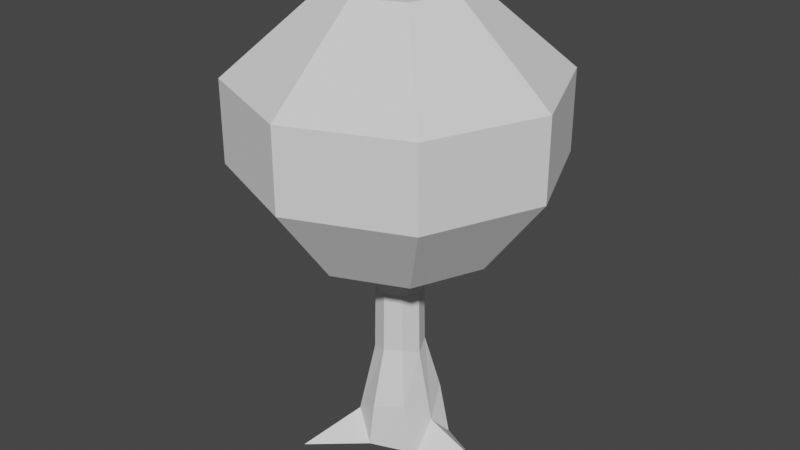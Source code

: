 # Source: OakTree_1.blend  (saved by Blender 2.93.20; exported with 4.5.12 LTS)
import bpy
from mathutils import Matrix  # noqa: F401  (used for matrix-valued properties, if any)

bpy.ops.wm.read_factory_settings(use_empty=True)
scene = bpy.context.scene
scene.name = 'Scene'

# ---- collections
col_collection = bpy.data.collections.new('Collection'); scene.collection.children.link(col_collection)

# ---- world
world_world = bpy.data.worlds.new('World'); scene.world = world_world
world_world.use_nodes = True; world_world.node_tree.nodes.clear()
_N = world_world.node_tree.nodes; _L = world_world.node_tree.links
n0 = _N.new('ShaderNodeOutputWorld'); n0.name = 'World Output'; n0.location = (300, 300)
n1 = _N.new('ShaderNodeBackground'); n1.name = 'Background'; n1.location = (10, 300)
n1.inputs[0].default_value = (0.05088, 0.05088, 0.05088, 1.0)
_L.new(n1.outputs[0], n0.inputs[0])
n0.is_active_output = True
world_world.color = (0.05088, 0.05088, 0.05088)
world_world.use_sun_shadow = False
world_world.sun_shadow_jitter_overblur = 0.0

# ---- meshes
me_circle = bpy.data.meshes.new('Circle')
me_circle.from_pydata([(6.204e-08, -0.7324, 3.906), (-0.7324, -3.6e-08, 3.906), (0.5179, 0.5179, 3.906), (0.5179, -0.5179, 3.906), (-0.5179, -0.5179, 3.906), (-0.5179, 0.5179, 3.906), (0.7324, 4.747e-09, 3.906), (-1.994e-09, 0.7324, 3.906), (1.358e-07, -1.752, 3.906), (-1.752, -3.894e-08, 3.906), (1.239, 1.239, 3.906), (1.239, -1.239, 3.906), (-1.239, -1.239, 3.906), (-1.239, 1.239, 3.906), (1.752, 5.855e-08, 3.906), (-1.74e-08, 1.752, 3.906), (1.358e-07, -1.752, 3.906), (-1.752, -3.894e-08, 3.906), (1.239, 1.239, 3.906), (1.239, -1.239, 3.906), (-1.239, -1.239, 3.906), (-1.239, 1.239, 3.906), (1.752, 5.855e-08, 3.906), (-1.74e-08, 1.752, 3.906), (1.937e-07, -2.841, 5.376), (-2.841, -6.314e-08, 5.376), (2.009, 2.009, 5.376), (2.009, -2.009, 5.376), (-2.009, -2.009, 5.376), (-2.009, 2.009, 5.376), (2.841, 9.493e-08, 5.376), (-5.465e-08, 2.841, 5.376), (1.937e-07, -2.841, 6.826), (-2.841, -6.314e-08, 6.826), (2.009, 2.009, 6.826), (2.009, -2.009, 6.826), (-2.009, -2.009, 6.826), (-2.009, 2.009, 6.826), (2.841, 9.493e-08, 6.826), (-5.465e-08, 2.841, 6.826), (1.096e-07, -1.145, 8.28), (-1.145, -7.664e-09, 8.28), (0.8099, 0.8098, 8.28), (0.8098, -0.8098, 8.28), (-0.8098, -0.8098, 8.28), (-0.8098, 0.8098, 8.28), (1.145, 5.606e-08, 8.28), (9.469e-09, 1.145, 8.28)], [], [(7, 5, 13, 15), (3, 6, 14, 11), (4, 0, 8, 12), (6, 2, 10, 14), (1, 4, 12, 9), (2, 7, 15, 10), (5, 1, 9, 13), (0, 3, 11, 8), (14, 10, 18, 22), (9, 12, 20, 17), (10, 15, 23, 18), (13, 9, 17, 21), (8, 11, 19, 16), (15, 13, 21, 23), (11, 14, 22, 19), (12, 8, 16, 20), (19, 22, 30, 27), (20, 16, 24, 28), (22, 18, 26, 30), (17, 20, 28, 25), (18, 23, 31, 26), (21, 17, 25, 29), (16, 19, 27, 24), (23, 21, 29, 31), (29, 25, 33, 37), (24, 27, 35, 32), (31, 29, 37, 39), (27, 30, 38, 35), (28, 24, 32, 36), (30, 26, 34, 38), (25, 28, 36, 33), (26, 31, 39, 34), (34, 39, 47, 42), (37, 33, 41, 45), (32, 35, 43, 40), (39, 37, 45, 47), (35, 38, 46, 43), (36, 32, 40, 44), (38, 34, 42, 46), (33, 36, 44, 41), (46, 42, 47, 45, 41, 44, 40, 43)])
_uv = me_circle.uv_layers.new(name='UVMap')
_uv.uv.foreach_set('vector', [0.0, 0.0, 0.0, 0.0, 0.0, 0.0, 0.0, 0.0, 0.0, 0.0, 0.0, 0.0, 0.0, 0.0, 0.0, 0.0, 0.0, 0.0, 0.0, 0.0, 0.0, 0.0, 0.0, 0.0, 0.0, 0.0, 0.0, 0.0, 0.0, 0.0, 0.0, 0.0, 0.0, 0.0, 0.0, 0.0, 0.0, 0.0, 0.0, 0.0, 0.0, 0.0, 0.0, 0.0, 0.0, 0.0, 0.0, 0.0, 0.0, 0.0, 0.0, 0.0, 0.0, 0.0, 0.0, 0.0, 0.0, 0.0, 0.0, 0.0, 0.0, 0.0, 0.0, 0.0, 0.0, 0.0, 0.0, 0.0, 0.0, 0.0, 0.0, 0.0, 0.0, 0.0, 0.0, 0.0, 0.0, 0.0, 0.0, 0.0, 0.0, 0.0, 0.0, 0.0, 0.0, 0.0, 0.0, 0.0, 0.0, 0.0, 0.0, 0.0, 0.0, 0.0, 0.0, 0.0, 0.0, 0.0, 0.0, 0.0, 0.0, 0.0, 0.0, 0.0, 0.0, 0.0, 0.0, 0.0, 0.0, 0.0, 0.0, 0.0, 0.0, 0.0, 0.0, 0.0, 0.0, 0.0, 0.0, 0.0, 0.0, 0.0, 0.0, 0.0, 0.0, 0.0, 0.0, 0.0, 0.0, 0.0, 0.0, 0.0, 0.0, 0.0, 0.0, 0.0, 0.0, 0.0, 0.0, 0.0, 0.0, 0.0, 0.0, 0.0, 0.0, 0.0, 0.0, 0.0, 0.0, 0.0, 0.0, 0.0, 0.0, 0.0, 0.0, 0.0, 0.0, 0.0, 0.0, 0.0, 0.0, 0.0, 0.0, 0.0, 0.0, 0.0, 0.0, 0.0, 0.0, 0.0, 0.0, 0.0, 0.0, 0.0, 0.0, 0.0, 0.0, 0.0, 0.0, 0.0, 0.0, 0.0, 0.0, 0.0, 0.0, 0.0, 0.0, 0.0, 0.0, 0.0, 0.0, 0.0, 0.0, 0.0, 0.0, 0.0, 0.0, 0.0, 0.0, 0.0, 0.0, 0.0, 0.0, 0.0, 0.0, 0.0, 0.0, 0.0, 0.0, 0.0, 0.0, 0.0, 0.0, 0.0, 0.0, 0.0, 0.0, 0.0, 0.0, 0.0, 0.0, 0.0, 0.0, 0.0, 0.0, 0.0, 0.0, 0.0, 0.0, 0.0, 0.0, 0.0, 0.0, 0.0, 0.0, 0.0, 0.0, 0.0, 0.0, 0.0, 0.0, 0.0, 0.0, 0.0, 0.0, 0.0, 0.0, 0.0, 0.0, 0.0, 0.0, 0.0, 0.0, 0.0, 0.0, 0.0, 0.0, 0.0, 0.0, 0.0, 0.0, 0.0, 0.0, 0.0, 0.0, 0.0, 0.0, 0.0, 0.0, 0.0, 0.0, 0.0, 0.0, 0.0, 0.0, 0.0, 0.0, 0.0, 0.0, 0.0, 0.0, 0.0, 0.0, 0.0, 0.0, 0.0, 0.0, 0.0, 0.0, 0.0, 0.0, 0.0, 0.0, 0.0, 0.0, 0.0, 0.0, 0.0, 0.0, 0.0, 0.0, 0.0, 0.0, 0.0, 0.0, 0.0, 0.0, 0.0, 0.0, 0.0, 0.0, 0.0, 0.0, 0.0, 0.0, 0.0, 0.0, 0.0, 0.0, 0.0, 0.0, 0.0, 0.0, 0.0, 0.0, 0.0, 0.0, 0.0, 0.0, 0.0, 0.0, 0.0, 0.0, 0.0, 0.0, 0.0])
me_circle.use_remesh_fix_poles = True
me_circle.use_remesh_preserve_attributes = False
me_circle.update()
me_circle_001 = bpy.data.meshes.new('Circle.001')
me_circle_001.from_pydata([(-0.164, 0.853, 0.0), (-1.298, 1.314, 0.0), (-0.7809, -0.0005196, 0.0), (-0.9204, -1.589, 0.0), (-0.03418, -0.812, 0.0), (0.7827, -0.4718, -0.0263), (1.741, 1.192e-08, 0.0), (0.8301, 0.3995, 0.0), (-1.994e-09, 0.7324, 0.8336), (-0.5179, 0.5179, 0.4086), (-0.7324, -3.6e-08, 0.701), (-0.5179, -0.5179, 0.4027), (6.204e-08, -0.7324, 0.7634), (0.5179, -0.5179, 0.893), (0.7324, 4.747e-09, 0.4302), (0.5179, 0.5179, 0.8216), (-1.994e-09, 0.7324, 4.833), (-0.5179, 0.5179, 4.833), (-0.7324, -3.6e-08, 4.833), (-0.5179, -0.5179, 4.833), (6.204e-08, -0.7324, 4.833), (0.5179, -0.5179, 4.833), (0.7324, 4.747e-09, 4.833), (0.5179, 0.5179, 4.833), (-0.2999, -0.2999, 2.98), (3.896e-08, -0.4242, 2.98), (-0.2999, 0.2999, 2.98), (-0.4242, -3.026e-08, 2.98), (0.4242, -6.657e-09, 2.98), (0.2999, 0.2999, 2.98), (0.2999, -0.2999, 2.98), (1.876e-09, 0.4242, 2.98), (6.204e-08, -0.7324, 3.906), (-0.7324, -3.6e-08, 3.906), (0.5179, 0.5179, 3.906), (0.5179, -0.5179, 3.906), (-0.5179, -0.5179, 3.906), (-0.5179, 0.5179, 3.906), (0.7324, 4.747e-09, 3.906), (-1.994e-09, 0.7324, 3.906), (-0.3144, -0.3144, 1.732), (-0.3144, 0.3144, 1.734), (0.4447, -5.899e-09, 1.741), (1.717e-09, 0.4447, 1.864), (4.059e-08, -0.4447, 1.843), (-0.4447, -3.064e-08, 1.824), (0.3144, 0.3144, 1.86), (0.3144, -0.3144, 1.882)], [], [(6, 7, 15, 14), (4, 5, 13, 12), (2, 3, 11, 10), (0, 1, 9, 8), (7, 0, 8, 15), (5, 6, 14, 13), (3, 4, 12, 11), (1, 2, 10, 9), (36, 32, 20, 19), (37, 33, 18, 17), (38, 34, 23, 22), (32, 35, 21, 20), (33, 36, 19, 18), (39, 37, 17, 16), (34, 39, 16, 23), (35, 38, 22, 21), (17, 18, 19, 20, 21, 22, 23, 16), (47, 42, 28, 30), (46, 43, 31, 29), (43, 41, 26, 31), (45, 40, 24, 27), (44, 47, 30, 25), (42, 46, 29, 28), (41, 45, 27, 26), (40, 44, 25, 24), (30, 28, 38, 35), (29, 31, 39, 34), (31, 26, 37, 39), (27, 24, 36, 33), (25, 30, 35, 32), (28, 29, 34, 38), (26, 27, 33, 37), (24, 25, 32, 36), (2, 1, 0, 7, 6, 5, 4, 3), (11, 12, 44, 40), (9, 10, 45, 41), (14, 15, 46, 42), (12, 13, 47, 44), (10, 11, 40, 45), (8, 9, 41, 43), (15, 8, 43, 46), (13, 14, 42, 47)])
_uv = me_circle_001.uv_layers.new(name='UVMap')
_uv.uv.foreach_set('vector', [0.0, 0.0, 0.0, 0.0, 0.0, 0.0, 0.0, 0.0, 0.0, 0.0, 0.0, 0.0, 0.0, 0.0, 0.0, 0.0, 0.0, 0.0, 0.0, 0.0, 0.0, 0.0, 0.0, 0.0, 0.0, 0.0, 0.0, 0.0, 0.0, 0.0, 0.0, 0.0, 0.0, 0.0, 0.0, 0.0, 0.0, 0.0, 0.0, 0.0, 0.0, 0.0, 0.0, 0.0, 0.0, 0.0, 0.0, 0.0, 0.0, 0.0, 0.0, 0.0, 0.0, 0.0, 0.0, 0.0, 0.0, 0.0, 0.0, 0.0, 0.0, 0.0, 0.0, 0.0, 0.0, 0.0, 0.0, 0.0, 0.0, 0.0, 0.0, 0.0, 0.0, 0.0, 0.0, 0.0, 0.0, 0.0, 0.0, 0.0, 0.0, 0.0, 0.0, 0.0, 0.0, 0.0, 0.0, 0.0, 0.0, 0.0, 0.0, 0.0, 0.0, 0.0, 0.0, 0.0, 0.0, 0.0, 0.0, 0.0, 0.0, 0.0, 0.0, 0.0, 0.0, 0.0, 0.0, 0.0, 0.0, 0.0, 0.0, 0.0, 0.0, 0.0, 0.0, 0.0, 0.0, 0.0, 0.0, 0.0, 0.0, 0.0, 0.0, 0.0, 0.0, 0.0, 0.0, 0.0, 0.0, 0.0, 0.0, 0.0, 0.0, 0.0, 0.0, 0.0, 0.0, 0.0, 0.0, 0.0, 0.0, 0.0, 0.0, 0.0, 0.0, 0.0, 0.0, 0.0, 0.0, 0.0, 0.0, 0.0, 0.0, 0.0, 0.0, 0.0, 0.0, 0.0, 0.0, 0.0, 0.0, 0.0, 0.0, 0.0, 0.0, 0.0, 0.0, 0.0, 0.0, 0.0, 0.0, 0.0, 0.0, 0.0, 0.0, 0.0, 0.0, 0.0, 0.0, 0.0, 0.0, 0.0, 0.0, 0.0, 0.0, 0.0, 0.0, 0.0, 0.0, 0.0, 0.0, 0.0, 0.0, 0.0, 0.0, 0.0, 0.0, 0.0, 0.0, 0.0, 0.0, 0.0, 0.0, 0.0, 0.0, 0.0, 0.0, 0.0, 0.0, 0.0, 0.0, 0.0, 0.0, 0.0, 0.0, 0.0, 0.0, 0.0, 0.0, 0.0, 0.0, 0.0, 0.0, 0.0, 0.0, 0.0, 0.0, 0.0, 0.0, 0.0, 0.0, 0.0, 0.0, 0.0, 0.0, 0.0, 0.0, 0.0, 0.0, 0.0, 0.0, 0.0, 0.0, 0.0, 0.0, 0.0, 0.0, 0.0, 0.0, 0.0, 0.0, 0.0, 0.0, 0.0, 0.0, 0.0, 0.0, 0.0, 0.0, 0.0, 0.0, 0.0, 0.0, 0.0, 0.0, 0.0, 0.0, 0.0, 0.0, 0.0, 0.0, 0.0, 0.0, 0.0, 0.0, 0.0, 0.0, 0.0, 0.0, 0.0, 0.0, 0.0, 0.0, 0.0, 0.0, 0.0, 0.0, 0.0, 0.0, 0.0, 0.0, 0.0, 0.0, 0.0, 0.0, 0.0, 0.0, 0.0, 0.0, 0.0, 0.0, 0.0, 0.0, 0.0, 0.0, 0.0, 0.0, 0.0, 0.0, 0.0, 0.0, 0.0, 0.0, 0.0, 0.0, 0.0, 0.0, 0.0, 0.0, 0.0, 0.0, 0.0, 0.0, 0.0, 0.0, 0.0, 0.0, 0.0, 0.0, 0.0, 0.0, 0.0, 0.0, 0.0, 0.0, 0.0, 0.0, 0.0, 0.0, 0.0, 0.0, 0.0, 0.0, 0.0, 0.0, 0.0, 0.0, 0.0, 0.0, 0.0, 0.0, 0.0])
me_circle_001.use_remesh_fix_poles = True
me_circle_001.use_remesh_preserve_attributes = False
me_circle_001.update()

# ---- objects
ob_circle = bpy.data.objects.new('Circle', me_circle)
ob_circle_001 = bpy.data.objects.new('Circle.001', me_circle_001)

# ---- transforms, parenting, visibility, modifiers, constraints
ob_circle.location = (0.0, 0.0, 0.0)
ob_circle_001.location = (0.0, 0.0, 0.0)

# ---- collection membership
col_collection.objects.link(ob_circle)
col_collection.objects.link(ob_circle_001)

# ---- scene / render settings (as saved in the file)
scene.frame_start = 1; scene.frame_end = 250; scene.frame_set(1)
scene.render.engine = 'BLENDER_EEVEE_NEXT'
scene.cycles.use_denoising = False
scene.cycles.samples = 128
scene.cycles.sampling_pattern = 'TABULATED_SOBOL'
scene.cycles.use_adaptive_sampling = False
scene.cycles.use_light_tree = False
scene.view_settings.view_transform = 'Filmic'
bpy.context.view_layer.update()

# ---- added for rendering (the .blend has no active camera and no usable light): camera, sun
cam_auto = bpy.data.cameras.new('AutoCamera')
cam_auto.lens = 50.0
cam_auto.sensor_width = 36.0
cam_auto.clip_end = 1000.0
ob_auto_camera = bpy.data.objects.new('AutoCamera', cam_auto)
scene.collection.objects.link(ob_auto_camera)
ob_auto_camera.location = (10.6927, -12.8312, 12.6808)
ob_auto_camera.rotation_euler = (1.09748, -7.21219e-08, 0.694738)
scene.camera = ob_auto_camera
light_auto_sun = bpy.data.lights.new('AutoSun', 'SUN')
light_auto_sun.energy = 3.0
light_auto_sun.angle = 0.0523599
ob_auto_sun = bpy.data.objects.new('AutoSun', light_auto_sun)
scene.collection.objects.link(ob_auto_sun)
ob_auto_sun.rotation_euler = (0.872665, 0.174533, 0.523599)
bpy.context.view_layer.update()
